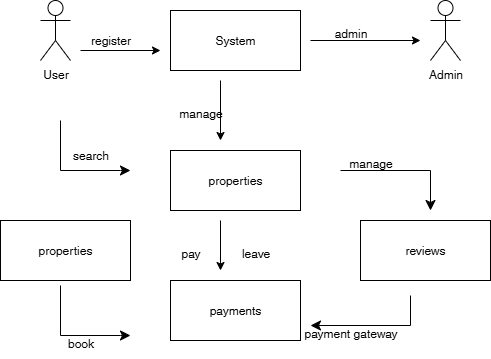

The diagram above was exported from draw.io. Its source (the exported page's mxGraphModel, read from the mxfile embedded in the PNG):
<mxGraphModel dx="1034" dy="570" grid="1" gridSize="10" guides="1" tooltips="1" connect="1" arrows="1" fold="1" page="1" pageScale="1" pageWidth="850" pageHeight="1100" math="0" shadow="0">
  <root>
    <mxCell id="0" />
    <mxCell id="1" parent="0" />
    <mxCell id="w8qzZLyRwTJpGZUb1MVd-1" value="User" style="shape=umlActor;verticalLabelPosition=bottom;verticalAlign=top;html=1;outlineConnect=0;" vertex="1" parent="1">
      <mxGeometry x="70" y="80" width="30" height="60" as="geometry" />
    </mxCell>
    <mxCell id="w8qzZLyRwTJpGZUb1MVd-3" value="System" style="rounded=0;whiteSpace=wrap;html=1;" vertex="1" parent="1">
      <mxGeometry x="200" y="90" width="130" height="60" as="geometry" />
    </mxCell>
    <mxCell id="w8qzZLyRwTJpGZUb1MVd-4" value="Admin" style="shape=umlActor;verticalLabelPosition=bottom;verticalAlign=top;html=1;outlineConnect=0;" vertex="1" parent="1">
      <mxGeometry x="460" y="80" width="30" height="60" as="geometry" />
    </mxCell>
    <mxCell id="w8qzZLyRwTJpGZUb1MVd-5" value="properties" style="rounded=0;whiteSpace=wrap;html=1;" vertex="1" parent="1">
      <mxGeometry x="200" y="230" width="130" height="60" as="geometry" />
    </mxCell>
    <mxCell id="w8qzZLyRwTJpGZUb1MVd-6" value="payments" style="rounded=0;whiteSpace=wrap;html=1;" vertex="1" parent="1">
      <mxGeometry x="200" y="360" width="130" height="60" as="geometry" />
    </mxCell>
    <mxCell id="w8qzZLyRwTJpGZUb1MVd-7" value="reviews" style="rounded=0;whiteSpace=wrap;html=1;" vertex="1" parent="1">
      <mxGeometry x="390" y="300" width="130" height="60" as="geometry" />
    </mxCell>
    <mxCell id="w8qzZLyRwTJpGZUb1MVd-8" value="properties" style="rounded=0;whiteSpace=wrap;html=1;" vertex="1" parent="1">
      <mxGeometry x="30" y="300" width="130" height="60" as="geometry" />
    </mxCell>
    <mxCell id="w8qzZLyRwTJpGZUb1MVd-10" value="" style="endArrow=classic;html=1;rounded=0;" edge="1" parent="1">
      <mxGeometry width="50" height="50" relative="1" as="geometry">
        <mxPoint x="110" y="130" as="sourcePoint" />
        <mxPoint x="190" y="130" as="targetPoint" />
      </mxGeometry>
    </mxCell>
    <mxCell id="w8qzZLyRwTJpGZUb1MVd-11" value="" style="endArrow=classic;html=1;rounded=0;" edge="1" parent="1">
      <mxGeometry width="50" height="50" relative="1" as="geometry">
        <mxPoint x="340" y="120" as="sourcePoint" />
        <mxPoint x="450" y="120" as="targetPoint" />
      </mxGeometry>
    </mxCell>
    <mxCell id="w8qzZLyRwTJpGZUb1MVd-12" value="" style="endArrow=classic;html=1;rounded=0;" edge="1" parent="1">
      <mxGeometry width="50" height="50" relative="1" as="geometry">
        <mxPoint x="250" y="160" as="sourcePoint" />
        <mxPoint x="250" y="220" as="targetPoint" />
      </mxGeometry>
    </mxCell>
    <mxCell id="w8qzZLyRwTJpGZUb1MVd-13" value="" style="endArrow=classic;html=1;rounded=0;" edge="1" parent="1">
      <mxGeometry width="50" height="50" relative="1" as="geometry">
        <mxPoint x="250" y="300" as="sourcePoint" />
        <mxPoint x="250" y="350" as="targetPoint" />
      </mxGeometry>
    </mxCell>
    <mxCell id="w8qzZLyRwTJpGZUb1MVd-15" value="" style="edgeStyle=segmentEdgeStyle;endArrow=classic;html=1;curved=0;rounded=0;endSize=8;startSize=8;" edge="1" parent="1">
      <mxGeometry width="50" height="50" relative="1" as="geometry">
        <mxPoint x="370" y="250" as="sourcePoint" />
        <mxPoint x="460" y="290" as="targetPoint" />
        <Array as="points">
          <mxPoint x="460" y="250" />
          <mxPoint x="460" y="290" />
        </Array>
      </mxGeometry>
    </mxCell>
    <mxCell id="w8qzZLyRwTJpGZUb1MVd-16" value="" style="edgeStyle=segmentEdgeStyle;endArrow=classic;html=1;curved=0;rounded=0;endSize=8;startSize=8;" edge="1" parent="1">
      <mxGeometry width="50" height="50" relative="1" as="geometry">
        <mxPoint x="90" y="200" as="sourcePoint" />
        <mxPoint x="160" y="250" as="targetPoint" />
        <Array as="points">
          <mxPoint x="90" y="250" />
          <mxPoint x="150" y="250" />
        </Array>
      </mxGeometry>
    </mxCell>
    <mxCell id="w8qzZLyRwTJpGZUb1MVd-17" value="" style="edgeStyle=segmentEdgeStyle;endArrow=classic;html=1;curved=0;rounded=0;endSize=8;startSize=8;" edge="1" parent="1">
      <mxGeometry width="50" height="50" relative="1" as="geometry">
        <mxPoint x="90" y="365" as="sourcePoint" />
        <mxPoint x="160" y="415" as="targetPoint" />
        <Array as="points">
          <mxPoint x="90" y="415" />
          <mxPoint x="150" y="415" />
        </Array>
      </mxGeometry>
    </mxCell>
    <mxCell id="w8qzZLyRwTJpGZUb1MVd-18" value="" style="edgeStyle=segmentEdgeStyle;endArrow=classic;html=1;curved=0;rounded=0;endSize=8;startSize=8;" edge="1" parent="1">
      <mxGeometry width="50" height="50" relative="1" as="geometry">
        <mxPoint x="440" y="375" as="sourcePoint" />
        <mxPoint x="340" y="405" as="targetPoint" />
        <Array as="points">
          <mxPoint x="440" y="405" />
        </Array>
      </mxGeometry>
    </mxCell>
    <mxCell id="w8qzZLyRwTJpGZUb1MVd-23" value="register" style="text;html=1;align=center;verticalAlign=middle;resizable=0;points=[];autosize=1;strokeColor=none;fillColor=none;" vertex="1" parent="1">
      <mxGeometry x="110" y="105" width="60" height="30" as="geometry" />
    </mxCell>
    <mxCell id="w8qzZLyRwTJpGZUb1MVd-24" value="admin" style="text;html=1;align=center;verticalAlign=middle;resizable=0;points=[];autosize=1;strokeColor=none;fillColor=none;" vertex="1" parent="1">
      <mxGeometry x="350" y="98" width="60" height="30" as="geometry" />
    </mxCell>
    <mxCell id="w8qzZLyRwTJpGZUb1MVd-25" value="search" style="text;html=1;align=center;verticalAlign=middle;resizable=0;points=[];autosize=1;strokeColor=none;fillColor=none;" vertex="1" parent="1">
      <mxGeometry x="90" y="220" width="60" height="30" as="geometry" />
    </mxCell>
    <mxCell id="w8qzZLyRwTJpGZUb1MVd-26" value="manage" style="text;html=1;align=center;verticalAlign=middle;resizable=0;points=[];autosize=1;strokeColor=none;fillColor=none;" vertex="1" parent="1">
      <mxGeometry x="365" y="228" width="70" height="30" as="geometry" />
    </mxCell>
    <mxCell id="w8qzZLyRwTJpGZUb1MVd-27" value="manage" style="text;html=1;align=center;verticalAlign=middle;resizable=0;points=[];autosize=1;strokeColor=none;fillColor=none;" vertex="1" parent="1">
      <mxGeometry x="195" y="178" width="70" height="30" as="geometry" />
    </mxCell>
    <mxCell id="w8qzZLyRwTJpGZUb1MVd-28" value="book" style="text;html=1;align=center;verticalAlign=middle;resizable=0;points=[];autosize=1;strokeColor=none;fillColor=none;" vertex="1" parent="1">
      <mxGeometry x="85" y="408" width="50" height="30" as="geometry" />
    </mxCell>
    <mxCell id="w8qzZLyRwTJpGZUb1MVd-29" value="payment gateway" style="text;html=1;align=center;verticalAlign=middle;resizable=0;points=[];autosize=1;strokeColor=none;fillColor=none;" vertex="1" parent="1">
      <mxGeometry x="320" y="398" width="120" height="30" as="geometry" />
    </mxCell>
    <mxCell id="w8qzZLyRwTJpGZUb1MVd-30" value="pay" style="text;html=1;align=center;verticalAlign=middle;resizable=0;points=[];autosize=1;strokeColor=none;fillColor=none;" vertex="1" parent="1">
      <mxGeometry x="200" y="318" width="40" height="30" as="geometry" />
    </mxCell>
    <mxCell id="w8qzZLyRwTJpGZUb1MVd-31" value="leave" style="text;html=1;align=center;verticalAlign=middle;resizable=0;points=[];autosize=1;strokeColor=none;fillColor=none;" vertex="1" parent="1">
      <mxGeometry x="260" y="318" width="50" height="30" as="geometry" />
    </mxCell>
  </root>
</mxGraphModel>